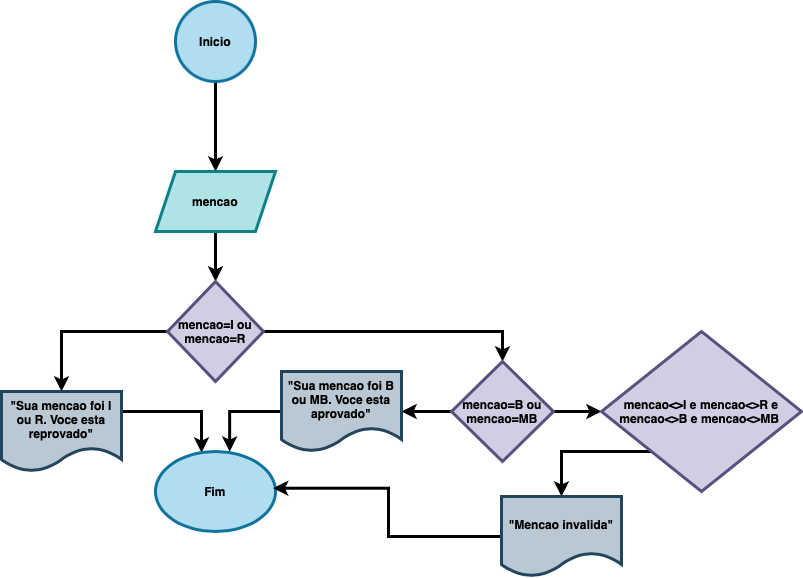

The diagram above was exported from draw.io. Its source (the exported page's mxGraphModel, read from the mxfile embedded in the PNG):
<mxGraphModel dx="1363" dy="761" grid="1" gridSize="10" guides="1" tooltips="1" connect="1" arrows="1" fold="1" page="1" pageScale="1" pageWidth="827" pageHeight="1169" math="0" shadow="0">
  <root>
    <mxCell id="0" />
    <mxCell id="1" parent="0" />
    <mxCell id="0BggTVOyMFwmAlcbLkZL-1" value="" style="edgeStyle=orthogonalEdgeStyle;rounded=0;orthogonalLoop=1;jettySize=auto;html=1;strokeWidth=3;fontStyle=1" edge="1" parent="1" source="0BggTVOyMFwmAlcbLkZL-2" target="0BggTVOyMFwmAlcbLkZL-4">
      <mxGeometry relative="1" as="geometry" />
    </mxCell>
    <mxCell id="0BggTVOyMFwmAlcbLkZL-2" value="Inicio" style="ellipse;whiteSpace=wrap;html=1;aspect=fixed;strokeWidth=3;fontStyle=1;fillColor=#b1ddf0;strokeColor=#10739e;" vertex="1" parent="1">
      <mxGeometry x="374" y="10" width="80" height="80" as="geometry" />
    </mxCell>
    <mxCell id="0BggTVOyMFwmAlcbLkZL-3" value="" style="edgeStyle=orthogonalEdgeStyle;rounded=0;orthogonalLoop=1;jettySize=auto;html=1;strokeWidth=3;fontStyle=1" edge="1" parent="1" source="0BggTVOyMFwmAlcbLkZL-4" target="0BggTVOyMFwmAlcbLkZL-7">
      <mxGeometry relative="1" as="geometry" />
    </mxCell>
    <mxCell id="0BggTVOyMFwmAlcbLkZL-4" value="mencao" style="shape=parallelogram;perimeter=parallelogramPerimeter;whiteSpace=wrap;html=1;fixedSize=1;strokeWidth=3;fontStyle=1;fillColor=#b0e3e6;strokeColor=#0e8088;" vertex="1" parent="1">
      <mxGeometry x="354" y="180" width="120" height="60" as="geometry" />
    </mxCell>
    <mxCell id="0BggTVOyMFwmAlcbLkZL-5" value="" style="edgeStyle=orthogonalEdgeStyle;rounded=0;orthogonalLoop=1;jettySize=auto;html=1;strokeWidth=3;fontStyle=1" edge="1" parent="1" source="0BggTVOyMFwmAlcbLkZL-7" target="0BggTVOyMFwmAlcbLkZL-9">
      <mxGeometry relative="1" as="geometry" />
    </mxCell>
    <mxCell id="0BggTVOyMFwmAlcbLkZL-14" value="" style="edgeStyle=orthogonalEdgeStyle;rounded=0;orthogonalLoop=1;jettySize=auto;html=1;strokeWidth=3;entryX=0.5;entryY=0;entryDx=0;entryDy=0;" edge="1" parent="1" source="0BggTVOyMFwmAlcbLkZL-7" target="0BggTVOyMFwmAlcbLkZL-13">
      <mxGeometry relative="1" as="geometry">
        <Array as="points">
          <mxPoint x="701" y="340" />
        </Array>
      </mxGeometry>
    </mxCell>
    <mxCell id="0BggTVOyMFwmAlcbLkZL-7" value="mencao=I ou mencao=R" style="rhombus;whiteSpace=wrap;html=1;strokeWidth=3;fontStyle=1;fillColor=#d0cee2;strokeColor=#56517e;" vertex="1" parent="1">
      <mxGeometry x="366" y="290" width="96" height="100" as="geometry" />
    </mxCell>
    <mxCell id="0BggTVOyMFwmAlcbLkZL-8" value="" style="edgeStyle=orthogonalEdgeStyle;rounded=0;orthogonalLoop=1;jettySize=auto;html=1;strokeWidth=3;fontStyle=1" edge="1" parent="1" source="0BggTVOyMFwmAlcbLkZL-9" target="0BggTVOyMFwmAlcbLkZL-12">
      <mxGeometry relative="1" as="geometry">
        <Array as="points">
          <mxPoint x="400" y="420" />
        </Array>
      </mxGeometry>
    </mxCell>
    <mxCell id="0BggTVOyMFwmAlcbLkZL-9" value="&quot;Sua mencao foi I ou R. Voce esta reprovado&quot;" style="shape=document;whiteSpace=wrap;html=1;boundedLbl=1;strokeWidth=3;fontStyle=1;fillColor=#bac8d3;strokeColor=#23445d;" vertex="1" parent="1">
      <mxGeometry x="200" y="400" width="120" height="80" as="geometry" />
    </mxCell>
    <mxCell id="0BggTVOyMFwmAlcbLkZL-12" value="Fim" style="ellipse;whiteSpace=wrap;html=1;strokeWidth=3;fontStyle=1;fillColor=#b1ddf0;strokeColor=#10739e;" vertex="1" parent="1">
      <mxGeometry x="354" y="460" width="120" height="80" as="geometry" />
    </mxCell>
    <mxCell id="0BggTVOyMFwmAlcbLkZL-19" value="" style="edgeStyle=orthogonalEdgeStyle;rounded=0;orthogonalLoop=1;jettySize=auto;html=1;strokeWidth=3;" edge="1" parent="1" source="0BggTVOyMFwmAlcbLkZL-13" target="0BggTVOyMFwmAlcbLkZL-18">
      <mxGeometry relative="1" as="geometry" />
    </mxCell>
    <mxCell id="0BggTVOyMFwmAlcbLkZL-23" value="" style="edgeStyle=orthogonalEdgeStyle;rounded=0;orthogonalLoop=1;jettySize=auto;html=1;strokeWidth=3;" edge="1" parent="1" source="0BggTVOyMFwmAlcbLkZL-13" target="0BggTVOyMFwmAlcbLkZL-22">
      <mxGeometry relative="1" as="geometry" />
    </mxCell>
    <mxCell id="0BggTVOyMFwmAlcbLkZL-13" value="mencao=B ou mencao=MB" style="rhombus;whiteSpace=wrap;html=1;fillColor=#d0cee2;strokeColor=#56517e;strokeWidth=3;fontStyle=1;" vertex="1" parent="1">
      <mxGeometry x="650" y="370" width="102" height="100" as="geometry" />
    </mxCell>
    <mxCell id="0BggTVOyMFwmAlcbLkZL-21" style="edgeStyle=orthogonalEdgeStyle;rounded=0;orthogonalLoop=1;jettySize=auto;html=1;entryX=0.618;entryY=0.002;entryDx=0;entryDy=0;entryPerimeter=0;strokeWidth=3;" edge="1" parent="1" source="0BggTVOyMFwmAlcbLkZL-18" target="0BggTVOyMFwmAlcbLkZL-12">
      <mxGeometry relative="1" as="geometry" />
    </mxCell>
    <mxCell id="0BggTVOyMFwmAlcbLkZL-18" value="&quot;Sua mencao foi B ou MB. Voce esta aprovado&quot;" style="shape=document;whiteSpace=wrap;html=1;boundedLbl=1;strokeWidth=3;fontStyle=1;fillColor=#bac8d3;strokeColor=#23445d;" vertex="1" parent="1">
      <mxGeometry x="480" y="380" width="120" height="80" as="geometry" />
    </mxCell>
    <mxCell id="0BggTVOyMFwmAlcbLkZL-25" value="" style="edgeStyle=orthogonalEdgeStyle;rounded=0;orthogonalLoop=1;jettySize=auto;html=1;strokeWidth=3;" edge="1" parent="1" source="0BggTVOyMFwmAlcbLkZL-22" target="0BggTVOyMFwmAlcbLkZL-24">
      <mxGeometry relative="1" as="geometry">
        <Array as="points">
          <mxPoint x="760" y="460" />
        </Array>
      </mxGeometry>
    </mxCell>
    <mxCell id="0BggTVOyMFwmAlcbLkZL-22" value="mencao&amp;lt;&amp;gt;I e mencao&amp;lt;&amp;gt;R e mencao&amp;lt;&amp;gt;B e mencao&amp;lt;&amp;gt;MB&amp;nbsp;" style="rhombus;whiteSpace=wrap;html=1;fillColor=#d0cee2;strokeColor=#56517e;strokeWidth=3;fontStyle=1;" vertex="1" parent="1">
      <mxGeometry x="800" y="340" width="200" height="160" as="geometry" />
    </mxCell>
    <mxCell id="0BggTVOyMFwmAlcbLkZL-27" style="edgeStyle=orthogonalEdgeStyle;rounded=0;orthogonalLoop=1;jettySize=auto;html=1;entryX=0.98;entryY=0.459;entryDx=0;entryDy=0;entryPerimeter=0;strokeWidth=3;" edge="1" parent="1" source="0BggTVOyMFwmAlcbLkZL-24" target="0BggTVOyMFwmAlcbLkZL-12">
      <mxGeometry relative="1" as="geometry" />
    </mxCell>
    <mxCell id="0BggTVOyMFwmAlcbLkZL-24" value="&quot;Mencao invalida&quot;" style="shape=document;whiteSpace=wrap;html=1;boundedLbl=1;fillColor=#bac8d3;strokeColor=#23445d;strokeWidth=3;fontStyle=1;" vertex="1" parent="1">
      <mxGeometry x="700" y="505" width="120" height="80" as="geometry" />
    </mxCell>
  </root>
</mxGraphModel>